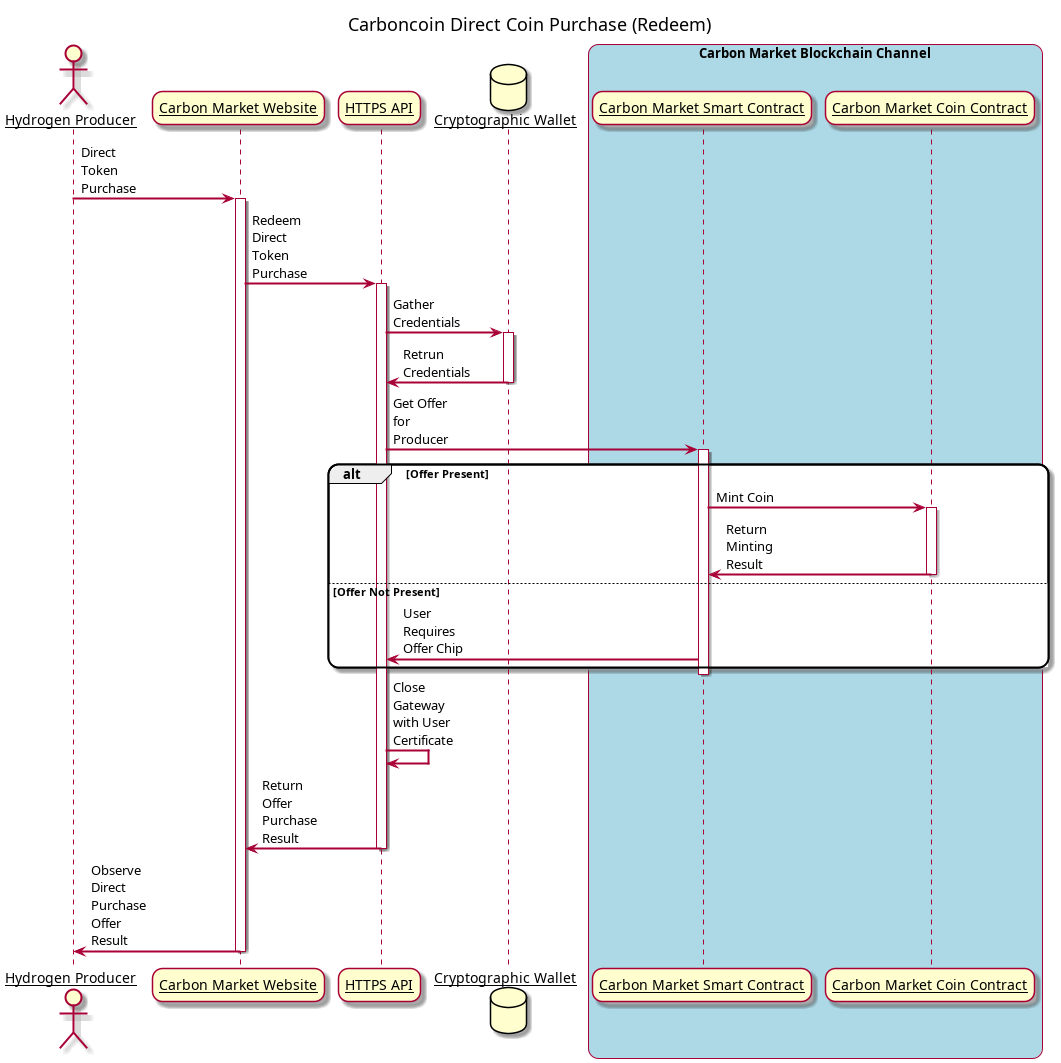

The diagram above was rendered by PlantUML. Its source (embedded in the PNG):
@startuml directOfferRedeem
skinparam sequenceArrowThickness 2
skinparam roundcorner 20
skinparam maxmessagesize 60
skinparam sequenceParticipant underline
title Carboncoin Direct Coin Purchase (Redeem)

actor "Hydrogen Producer" as Producer
participant "Carbon Market Website" as Website
participant "HTTPS API" as API
database "Cryptographic Wallet" as Wallet
box "Carbon Market Blockchain Channel" #LightBlue
participant "Carbon Market Smart Contract" as CMSC 
participant "Carbon Market Coin Contract" as CMCC

Producer -> Website: Direct Token Purchase
activate Website

Website -> API: Redeem Direct Token Purchase
activate API

API -> Wallet: Gather Credentials
activate Wallet

Wallet -> API: Retrun Credentials
deactivate Wallet

API -> CMSC: Get Offer for Producer
activate CMSC

alt Offer Present
    CMSC -> CMCC: Mint Coin
    activate CMCC
    CMCC -> CMSC: Return Minting Result
    deactivate CMCC
else Offer Not Present
    CMSC -> API: User Requires Offer Chip
end

deactivate CMSC

deactivate CMSC

API -> API: Close Gateway with User Certificate
API -> Website: Return Offer Purchase Result
deactivate API
Website -> Producer: Observe Direct Purchase Offer Result
deactivate Website

@enduml